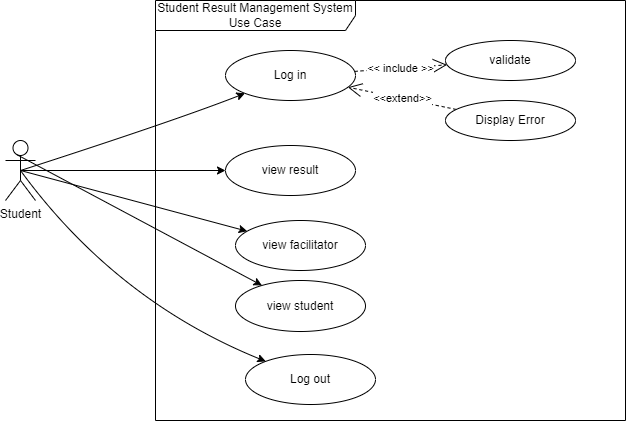

The diagram above was exported from draw.io. Its source (the exported page's mxGraphModel, read from the mxfile embedded in the PNG):
<mxGraphModel dx="880" dy="484" grid="1" gridSize="10" guides="1" tooltips="1" connect="1" arrows="1" fold="1" page="1" pageScale="1" pageWidth="1169" pageHeight="827" math="0" shadow="0">
  <root>
    <mxCell id="0" />
    <mxCell id="1" parent="0" />
    <mxCell id="9rnsO95ieuUXOSnN_7F--1" value="Student" style="shape=umlActor;verticalLabelPosition=bottom;verticalAlign=top;html=1;" parent="1" vertex="1">
      <mxGeometry x="130" y="200" width="30" height="60" as="geometry" />
    </mxCell>
    <mxCell id="9rnsO95ieuUXOSnN_7F--2" value="Log in" style="ellipse;whiteSpace=wrap;html=1;" parent="1" vertex="1">
      <mxGeometry x="350" y="110" width="130" height="50" as="geometry" />
    </mxCell>
    <mxCell id="9rnsO95ieuUXOSnN_7F--4" value="view result" style="ellipse;whiteSpace=wrap;html=1;" parent="1" vertex="1">
      <mxGeometry x="350" y="205" width="130" height="50" as="geometry" />
    </mxCell>
    <mxCell id="9rnsO95ieuUXOSnN_7F--5" value="view facilitator" style="ellipse;whiteSpace=wrap;html=1;" parent="1" vertex="1">
      <mxGeometry x="360" y="280" width="130" height="50" as="geometry" />
    </mxCell>
    <mxCell id="9rnsO95ieuUXOSnN_7F--6" value="Log out" style="ellipse;whiteSpace=wrap;html=1;" parent="1" vertex="1">
      <mxGeometry x="370" y="414" width="130" height="50" as="geometry" />
    </mxCell>
    <mxCell id="9rnsO95ieuUXOSnN_7F--7" value="validate" style="ellipse;whiteSpace=wrap;html=1;" parent="1" vertex="1">
      <mxGeometry x="570" y="100" width="130" height="40" as="geometry" />
    </mxCell>
    <mxCell id="9rnsO95ieuUXOSnN_7F--8" style="html=1;exitX=0.5;exitY=0.5;exitPerimeter=0;jettySize=auto;orthogonalLoop=1;curved=1;fontColor=#000000;exitDx=0;exitDy=0;strokeColor=#000000;" parent="1" source="9rnsO95ieuUXOSnN_7F--1" target="9rnsO95ieuUXOSnN_7F--2" edge="1">
      <mxGeometry relative="1" as="geometry">
        <mxPoint x="160" y="215" as="sourcePoint" />
        <mxPoint x="245" y="205" as="targetPoint" />
        <Array as="points">
          <mxPoint x="300" y="180" />
        </Array>
      </mxGeometry>
    </mxCell>
    <mxCell id="9rnsO95ieuUXOSnN_7F--10" style="html=1;exitX=0.5;exitY=0.5;exitPerimeter=0;jettySize=auto;orthogonalLoop=1;curved=1;fontColor=#000000;exitDx=0;exitDy=0;strokeColor=#000000;" parent="1" source="9rnsO95ieuUXOSnN_7F--1" target="9rnsO95ieuUXOSnN_7F--4" edge="1">
      <mxGeometry relative="1" as="geometry">
        <mxPoint x="215" y="260" as="sourcePoint" />
        <mxPoint x="374.9355802973889" y="234.5557031345063" as="targetPoint" />
      </mxGeometry>
    </mxCell>
    <mxCell id="9rnsO95ieuUXOSnN_7F--11" style="html=1;exitX=0.5;exitY=0.5;exitPerimeter=0;jettySize=auto;orthogonalLoop=1;curved=1;fontColor=#000000;exitDx=0;exitDy=0;strokeColor=#000000;" parent="1" source="9rnsO95ieuUXOSnN_7F--1" target="9rnsO95ieuUXOSnN_7F--5" edge="1">
      <mxGeometry relative="1" as="geometry">
        <mxPoint x="225" y="270" as="sourcePoint" />
        <mxPoint x="384.9355802973889" y="244.5557031345063" as="targetPoint" />
      </mxGeometry>
    </mxCell>
    <mxCell id="9rnsO95ieuUXOSnN_7F--12" style="html=1;exitX=0.5;exitY=0.5;exitPerimeter=0;jettySize=auto;orthogonalLoop=1;curved=1;fontColor=#000000;exitDx=0;exitDy=0;strokeColor=#000000;" parent="1" source="9rnsO95ieuUXOSnN_7F--1" target="9rnsO95ieuUXOSnN_7F--6" edge="1">
      <mxGeometry relative="1" as="geometry">
        <mxPoint x="255" y="300" as="sourcePoint" />
        <mxPoint x="414.9355802973889" y="274.5557031345063" as="targetPoint" />
        <Array as="points">
          <mxPoint x="240" y="360" />
        </Array>
      </mxGeometry>
    </mxCell>
    <mxCell id="9rnsO95ieuUXOSnN_7F--13" value="&amp;lt;&amp;lt; include &amp;gt;&amp;gt;" style="endArrow=open;endSize=12;dashed=1;html=1;fontColor=#000000;strokeColor=#000000;" parent="1" source="9rnsO95ieuUXOSnN_7F--2" target="9rnsO95ieuUXOSnN_7F--7" edge="1">
      <mxGeometry width="160" relative="1" as="geometry">
        <mxPoint x="365" y="115" as="sourcePoint" />
        <mxPoint x="492.57359312880726" y="96.7157287525381" as="targetPoint" />
      </mxGeometry>
    </mxCell>
    <mxCell id="9rnsO95ieuUXOSnN_7F--14" value="Student Result Management System Use Case" style="shape=umlFrame;whiteSpace=wrap;html=1;strokeWidth=1;fillColor=none;width=200;height=30;fontColor=#000000;strokeColor=#000000;" parent="1" vertex="1">
      <mxGeometry x="280" y="60" width="470" height="420" as="geometry" />
    </mxCell>
    <mxCell id="9rnsO95ieuUXOSnN_7F--15" value="&amp;lt;&amp;lt;extend&amp;gt;&amp;gt;" style="endArrow=open;endSize=12;dashed=1;html=1;fontColor=#000000;strokeColor=#000000;" parent="1" source="9rnsO95ieuUXOSnN_7F--16" target="9rnsO95ieuUXOSnN_7F--2" edge="1">
      <mxGeometry width="160" relative="1" as="geometry">
        <mxPoint x="580" y="180" as="sourcePoint" />
        <mxPoint x="581.5393685320164" y="134.3268612364534" as="targetPoint" />
      </mxGeometry>
    </mxCell>
    <mxCell id="9rnsO95ieuUXOSnN_7F--16" value="Display Error" style="ellipse;whiteSpace=wrap;html=1;" parent="1" vertex="1">
      <mxGeometry x="570" y="160" width="130" height="40" as="geometry" />
    </mxCell>
    <mxCell id="if7iPws8NHTMXkyFagaU-1" value="view student" style="ellipse;whiteSpace=wrap;html=1;" vertex="1" parent="1">
      <mxGeometry x="360" y="340" width="130" height="51" as="geometry" />
    </mxCell>
    <mxCell id="if7iPws8NHTMXkyFagaU-2" style="html=1;exitX=0.367;exitY=0.233;exitPerimeter=0;jettySize=auto;orthogonalLoop=1;curved=1;fontColor=#000000;exitDx=0;exitDy=0;strokeColor=#000000;" edge="1" parent="1" source="9rnsO95ieuUXOSnN_7F--1" target="if7iPws8NHTMXkyFagaU-1">
      <mxGeometry relative="1" as="geometry">
        <mxPoint x="155" y="240" as="sourcePoint" />
        <mxPoint x="381.66058298243865" y="300.7126561560103" as="targetPoint" />
      </mxGeometry>
    </mxCell>
  </root>
</mxGraphModel>